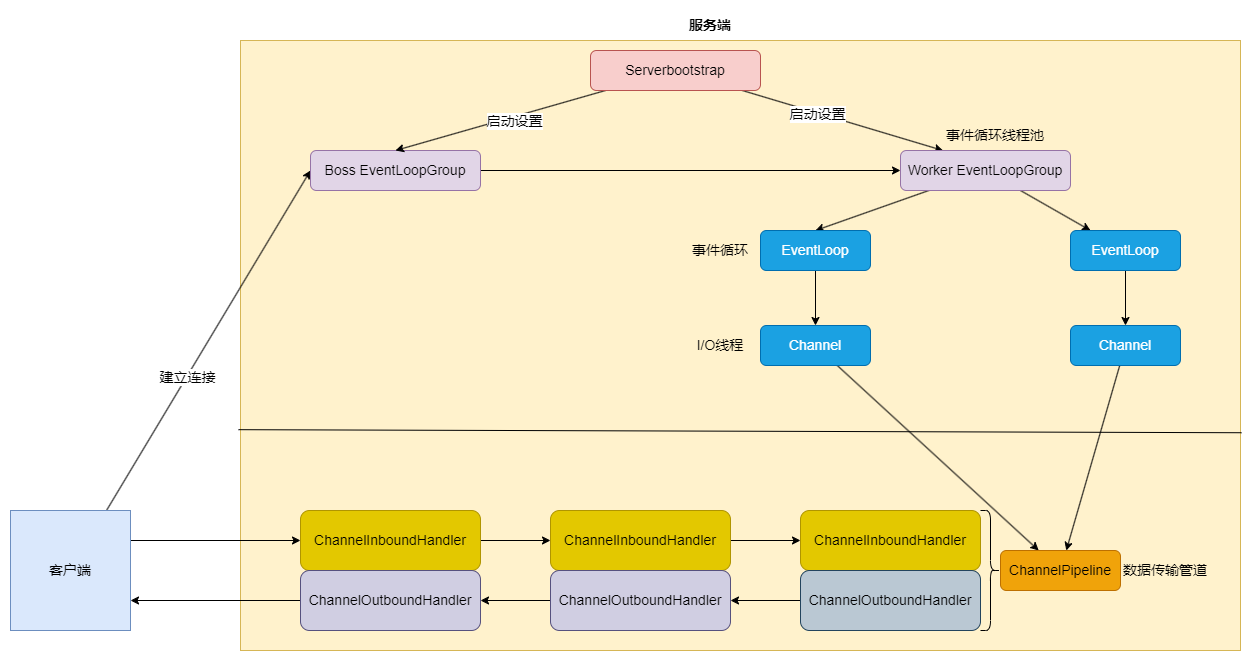

The diagram above was exported from draw.io. Its source (the exported page's mxGraphModel, read from the mxfile embedded in the PNG):
<mxGraphModel dx="1422" dy="857" grid="1" gridSize="10" guides="1" tooltips="1" connect="1" arrows="1" fold="1" page="1" pageScale="1" pageWidth="1169" pageHeight="1654" math="0" shadow="0">
  <root>
    <mxCell id="0" />
    <mxCell id="1" parent="0" />
    <mxCell id="LAkHBvAnSOLJge_uFHh2-2" value="" style="rounded=0;whiteSpace=wrap;html=1;fontSize=14;fillColor=#fff2cc;strokeColor=#d6b656;" vertex="1" parent="1">
      <mxGeometry x="260" y="210" width="1000" height="610" as="geometry" />
    </mxCell>
    <mxCell id="LAkHBvAnSOLJge_uFHh2-5" style="rounded=0;orthogonalLoop=1;jettySize=auto;html=1;entryX=0;entryY=0.5;entryDx=0;entryDy=0;fontSize=14;" edge="1" parent="1" source="LAkHBvAnSOLJge_uFHh2-1" target="LAkHBvAnSOLJge_uFHh2-4">
      <mxGeometry relative="1" as="geometry" />
    </mxCell>
    <mxCell id="LAkHBvAnSOLJge_uFHh2-15" value="建立连接" style="edgeLabel;html=1;align=center;verticalAlign=middle;resizable=0;points=[];fontSize=14;" vertex="1" connectable="0" parent="LAkHBvAnSOLJge_uFHh2-5">
      <mxGeometry x="-0.2155" relative="1" as="geometry">
        <mxPoint as="offset" />
      </mxGeometry>
    </mxCell>
    <mxCell id="LAkHBvAnSOLJge_uFHh2-45" style="edgeStyle=none;rounded=0;orthogonalLoop=1;jettySize=auto;html=1;entryX=0;entryY=0.5;entryDx=0;entryDy=0;fontSize=14;exitX=1;exitY=0.25;exitDx=0;exitDy=0;" edge="1" parent="1" source="LAkHBvAnSOLJge_uFHh2-1" target="LAkHBvAnSOLJge_uFHh2-35">
      <mxGeometry relative="1" as="geometry" />
    </mxCell>
    <mxCell id="LAkHBvAnSOLJge_uFHh2-1" value="客户端" style="whiteSpace=wrap;html=1;aspect=fixed;fontSize=14;fillColor=#dae8fc;strokeColor=#6c8ebf;" vertex="1" parent="1">
      <mxGeometry x="30" y="680" width="120" height="120" as="geometry" />
    </mxCell>
    <mxCell id="LAkHBvAnSOLJge_uFHh2-3" value="服务端" style="text;html=1;strokeColor=none;fillColor=none;align=center;verticalAlign=middle;whiteSpace=wrap;rounded=0;fontSize=14;fontStyle=1" vertex="1" parent="1">
      <mxGeometry x="700" y="180" width="60" height="30" as="geometry" />
    </mxCell>
    <mxCell id="LAkHBvAnSOLJge_uFHh2-30" style="edgeStyle=none;rounded=0;orthogonalLoop=1;jettySize=auto;html=1;fontSize=14;" edge="1" parent="1" source="LAkHBvAnSOLJge_uFHh2-4" target="LAkHBvAnSOLJge_uFHh2-9">
      <mxGeometry relative="1" as="geometry" />
    </mxCell>
    <mxCell id="LAkHBvAnSOLJge_uFHh2-4" value="Boss EventLoopGroup" style="rounded=1;whiteSpace=wrap;html=1;fontSize=14;fillColor=#e1d5e7;strokeColor=#9673a6;" vertex="1" parent="1">
      <mxGeometry x="330" y="320" width="170" height="40" as="geometry" />
    </mxCell>
    <mxCell id="LAkHBvAnSOLJge_uFHh2-8" style="edgeStyle=none;rounded=0;orthogonalLoop=1;jettySize=auto;html=1;entryX=0.5;entryY=0;entryDx=0;entryDy=0;fontSize=14;" edge="1" parent="1" source="LAkHBvAnSOLJge_uFHh2-6" target="LAkHBvAnSOLJge_uFHh2-4">
      <mxGeometry relative="1" as="geometry" />
    </mxCell>
    <mxCell id="LAkHBvAnSOLJge_uFHh2-13" value="启动设置" style="edgeLabel;html=1;align=center;verticalAlign=middle;resizable=0;points=[];fontSize=14;" vertex="1" connectable="0" parent="LAkHBvAnSOLJge_uFHh2-8">
      <mxGeometry x="-0.1218" y="4" relative="1" as="geometry">
        <mxPoint as="offset" />
      </mxGeometry>
    </mxCell>
    <mxCell id="LAkHBvAnSOLJge_uFHh2-10" style="edgeStyle=none;rounded=0;orthogonalLoop=1;jettySize=auto;html=1;entryX=0.25;entryY=0;entryDx=0;entryDy=0;fontSize=14;" edge="1" parent="1" source="LAkHBvAnSOLJge_uFHh2-6" target="LAkHBvAnSOLJge_uFHh2-9">
      <mxGeometry relative="1" as="geometry" />
    </mxCell>
    <mxCell id="LAkHBvAnSOLJge_uFHh2-14" value="启动设置" style="edgeLabel;html=1;align=center;verticalAlign=middle;resizable=0;points=[];fontSize=14;" vertex="1" connectable="0" parent="LAkHBvAnSOLJge_uFHh2-10">
      <mxGeometry x="-0.2551" y="-1" relative="1" as="geometry">
        <mxPoint as="offset" />
      </mxGeometry>
    </mxCell>
    <mxCell id="LAkHBvAnSOLJge_uFHh2-6" value="Serverbootstrap" style="rounded=1;whiteSpace=wrap;html=1;fontSize=14;fillColor=#f8cecc;strokeColor=#b85450;" vertex="1" parent="1">
      <mxGeometry x="610" y="220" width="170" height="40" as="geometry" />
    </mxCell>
    <mxCell id="LAkHBvAnSOLJge_uFHh2-19" style="edgeStyle=none;rounded=0;orthogonalLoop=1;jettySize=auto;html=1;entryX=0.5;entryY=0;entryDx=0;entryDy=0;fontSize=14;" edge="1" parent="1" source="LAkHBvAnSOLJge_uFHh2-9" target="LAkHBvAnSOLJge_uFHh2-17">
      <mxGeometry relative="1" as="geometry" />
    </mxCell>
    <mxCell id="LAkHBvAnSOLJge_uFHh2-20" style="edgeStyle=none;rounded=0;orthogonalLoop=1;jettySize=auto;html=1;fontSize=14;" edge="1" parent="1" source="LAkHBvAnSOLJge_uFHh2-9" target="LAkHBvAnSOLJge_uFHh2-18">
      <mxGeometry relative="1" as="geometry" />
    </mxCell>
    <mxCell id="LAkHBvAnSOLJge_uFHh2-9" value="Worker EventLoopGroup" style="rounded=1;whiteSpace=wrap;html=1;fontSize=14;fillColor=#e1d5e7;strokeColor=#9673a6;" vertex="1" parent="1">
      <mxGeometry x="920" y="320" width="170" height="40" as="geometry" />
    </mxCell>
    <mxCell id="LAkHBvAnSOLJge_uFHh2-16" value="事件循环线程池" style="text;html=1;strokeColor=none;fillColor=none;align=center;verticalAlign=middle;whiteSpace=wrap;rounded=0;fontSize=14;" vertex="1" parent="1">
      <mxGeometry x="950" y="290" width="130" height="30" as="geometry" />
    </mxCell>
    <mxCell id="LAkHBvAnSOLJge_uFHh2-25" style="edgeStyle=none;rounded=0;orthogonalLoop=1;jettySize=auto;html=1;entryX=0.5;entryY=0;entryDx=0;entryDy=0;fontSize=14;" edge="1" parent="1" source="LAkHBvAnSOLJge_uFHh2-17" target="LAkHBvAnSOLJge_uFHh2-22">
      <mxGeometry relative="1" as="geometry" />
    </mxCell>
    <mxCell id="LAkHBvAnSOLJge_uFHh2-17" value="EventLoop" style="rounded=1;whiteSpace=wrap;html=1;fontSize=14;fillColor=#1ba1e2;fontColor=#ffffff;strokeColor=#006EAF;" vertex="1" parent="1">
      <mxGeometry x="780" y="400" width="110" height="40" as="geometry" />
    </mxCell>
    <mxCell id="LAkHBvAnSOLJge_uFHh2-26" style="edgeStyle=none;rounded=0;orthogonalLoop=1;jettySize=auto;html=1;fontSize=14;" edge="1" parent="1" source="LAkHBvAnSOLJge_uFHh2-18" target="LAkHBvAnSOLJge_uFHh2-24">
      <mxGeometry relative="1" as="geometry" />
    </mxCell>
    <mxCell id="LAkHBvAnSOLJge_uFHh2-18" value="EventLoop" style="rounded=1;whiteSpace=wrap;html=1;fontSize=14;fillColor=#1ba1e2;strokeColor=#006EAF;fontColor=#ffffff;" vertex="1" parent="1">
      <mxGeometry x="1090" y="400" width="110" height="40" as="geometry" />
    </mxCell>
    <mxCell id="LAkHBvAnSOLJge_uFHh2-32" style="edgeStyle=none;rounded=0;orthogonalLoop=1;jettySize=auto;html=1;fontSize=14;" edge="1" parent="1" source="LAkHBvAnSOLJge_uFHh2-22" target="LAkHBvAnSOLJge_uFHh2-31">
      <mxGeometry relative="1" as="geometry" />
    </mxCell>
    <mxCell id="LAkHBvAnSOLJge_uFHh2-22" value="Channel" style="rounded=1;whiteSpace=wrap;html=1;fontSize=14;fillColor=#1ba1e2;fontColor=#ffffff;strokeColor=#006EAF;" vertex="1" parent="1">
      <mxGeometry x="780" y="495" width="110" height="40" as="geometry" />
    </mxCell>
    <mxCell id="LAkHBvAnSOLJge_uFHh2-33" style="edgeStyle=none;rounded=0;orthogonalLoop=1;jettySize=auto;html=1;fontSize=14;" edge="1" parent="1" source="LAkHBvAnSOLJge_uFHh2-24" target="LAkHBvAnSOLJge_uFHh2-31">
      <mxGeometry relative="1" as="geometry" />
    </mxCell>
    <mxCell id="LAkHBvAnSOLJge_uFHh2-24" value="Channel" style="rounded=1;whiteSpace=wrap;html=1;fontSize=14;fillColor=#1ba1e2;fontColor=#ffffff;strokeColor=#006EAF;" vertex="1" parent="1">
      <mxGeometry x="1090" y="495" width="110" height="40" as="geometry" />
    </mxCell>
    <mxCell id="LAkHBvAnSOLJge_uFHh2-27" value="" style="endArrow=none;html=1;rounded=0;fontSize=14;exitX=-0.002;exitY=0.638;exitDx=0;exitDy=0;entryX=1.001;entryY=0.643;entryDx=0;entryDy=0;exitPerimeter=0;entryPerimeter=0;" edge="1" parent="1" source="LAkHBvAnSOLJge_uFHh2-2" target="LAkHBvAnSOLJge_uFHh2-2">
      <mxGeometry width="50" height="50" relative="1" as="geometry">
        <mxPoint x="260" y="650" as="sourcePoint" />
        <mxPoint x="310" y="600" as="targetPoint" />
      </mxGeometry>
    </mxCell>
    <mxCell id="LAkHBvAnSOLJge_uFHh2-28" value="事件循环" style="text;html=1;strokeColor=none;fillColor=none;align=center;verticalAlign=middle;whiteSpace=wrap;rounded=0;fontSize=14;" vertex="1" parent="1">
      <mxGeometry x="710" y="405" width="60" height="30" as="geometry" />
    </mxCell>
    <mxCell id="LAkHBvAnSOLJge_uFHh2-29" value="I/O线程" style="text;html=1;strokeColor=none;fillColor=none;align=center;verticalAlign=middle;whiteSpace=wrap;rounded=0;fontSize=14;" vertex="1" parent="1">
      <mxGeometry x="710" y="500" width="60" height="30" as="geometry" />
    </mxCell>
    <mxCell id="LAkHBvAnSOLJge_uFHh2-31" value="ChannelPipeline" style="rounded=1;whiteSpace=wrap;html=1;fontSize=14;fillColor=#f0a30a;fontColor=#000000;strokeColor=#BD7000;" vertex="1" parent="1">
      <mxGeometry x="1020" y="720" width="120" height="40" as="geometry" />
    </mxCell>
    <mxCell id="LAkHBvAnSOLJge_uFHh2-34" value="数据传输管道" style="text;html=1;strokeColor=none;fillColor=none;align=center;verticalAlign=middle;whiteSpace=wrap;rounded=0;fontSize=14;" vertex="1" parent="1">
      <mxGeometry x="1140" y="725" width="90" height="30" as="geometry" />
    </mxCell>
    <mxCell id="LAkHBvAnSOLJge_uFHh2-46" style="edgeStyle=none;rounded=0;orthogonalLoop=1;jettySize=auto;html=1;fontSize=14;" edge="1" parent="1" source="LAkHBvAnSOLJge_uFHh2-35" target="LAkHBvAnSOLJge_uFHh2-41">
      <mxGeometry relative="1" as="geometry" />
    </mxCell>
    <mxCell id="LAkHBvAnSOLJge_uFHh2-35" value="ChannelInboundHandler" style="rounded=1;whiteSpace=wrap;html=1;fontSize=14;fillColor=#e3c800;fontColor=#000000;strokeColor=#B09500;" vertex="1" parent="1">
      <mxGeometry x="320" y="680" width="180" height="60" as="geometry" />
    </mxCell>
    <mxCell id="LAkHBvAnSOLJge_uFHh2-40" style="edgeStyle=none;rounded=0;orthogonalLoop=1;jettySize=auto;html=1;entryX=1;entryY=0.75;entryDx=0;entryDy=0;fontSize=14;" edge="1" parent="1" source="LAkHBvAnSOLJge_uFHh2-36" target="LAkHBvAnSOLJge_uFHh2-1">
      <mxGeometry relative="1" as="geometry" />
    </mxCell>
    <mxCell id="LAkHBvAnSOLJge_uFHh2-36" value="ChannelOutboundHandler" style="rounded=1;whiteSpace=wrap;html=1;fontSize=14;fillColor=#d0cee2;strokeColor=#56517e;" vertex="1" parent="1">
      <mxGeometry x="320" y="740" width="180" height="60" as="geometry" />
    </mxCell>
    <mxCell id="LAkHBvAnSOLJge_uFHh2-49" style="edgeStyle=none;rounded=0;orthogonalLoop=1;jettySize=auto;html=1;fontSize=14;" edge="1" parent="1" source="LAkHBvAnSOLJge_uFHh2-41" target="LAkHBvAnSOLJge_uFHh2-48">
      <mxGeometry relative="1" as="geometry" />
    </mxCell>
    <mxCell id="LAkHBvAnSOLJge_uFHh2-41" value="ChannelInboundHandler" style="rounded=1;whiteSpace=wrap;html=1;fontSize=14;fillColor=#e3c800;fontColor=#000000;strokeColor=#B09500;" vertex="1" parent="1">
      <mxGeometry x="570" y="680" width="180" height="60" as="geometry" />
    </mxCell>
    <mxCell id="LAkHBvAnSOLJge_uFHh2-47" style="edgeStyle=none;rounded=0;orthogonalLoop=1;jettySize=auto;html=1;fontSize=14;" edge="1" parent="1" source="LAkHBvAnSOLJge_uFHh2-43" target="LAkHBvAnSOLJge_uFHh2-36">
      <mxGeometry relative="1" as="geometry" />
    </mxCell>
    <mxCell id="LAkHBvAnSOLJge_uFHh2-43" value="ChannelOutboundHandler" style="rounded=1;whiteSpace=wrap;html=1;fontSize=14;fillColor=#d0cee2;strokeColor=#56517e;" vertex="1" parent="1">
      <mxGeometry x="570" y="740" width="180" height="60" as="geometry" />
    </mxCell>
    <mxCell id="LAkHBvAnSOLJge_uFHh2-48" value="ChannelInboundHandler" style="rounded=1;whiteSpace=wrap;html=1;fontSize=14;fillColor=#e3c800;fontColor=#000000;strokeColor=#B09500;" vertex="1" parent="1">
      <mxGeometry x="820" y="680" width="180" height="60" as="geometry" />
    </mxCell>
    <mxCell id="LAkHBvAnSOLJge_uFHh2-51" style="edgeStyle=none;rounded=0;orthogonalLoop=1;jettySize=auto;html=1;fontSize=14;" edge="1" parent="1" source="LAkHBvAnSOLJge_uFHh2-50" target="LAkHBvAnSOLJge_uFHh2-43">
      <mxGeometry relative="1" as="geometry" />
    </mxCell>
    <mxCell id="LAkHBvAnSOLJge_uFHh2-50" value="ChannelOutboundHandler" style="rounded=1;whiteSpace=wrap;html=1;fontSize=14;fillColor=#bac8d3;strokeColor=#23445d;" vertex="1" parent="1">
      <mxGeometry x="820" y="740" width="180" height="60" as="geometry" />
    </mxCell>
    <mxCell id="LAkHBvAnSOLJge_uFHh2-52" value="" style="shape=curlyBracket;whiteSpace=wrap;html=1;rounded=1;flipH=1;labelPosition=right;verticalLabelPosition=middle;align=left;verticalAlign=middle;fontSize=14;" vertex="1" parent="1">
      <mxGeometry x="1000" y="680" width="20" height="120" as="geometry" />
    </mxCell>
  </root>
</mxGraphModel>